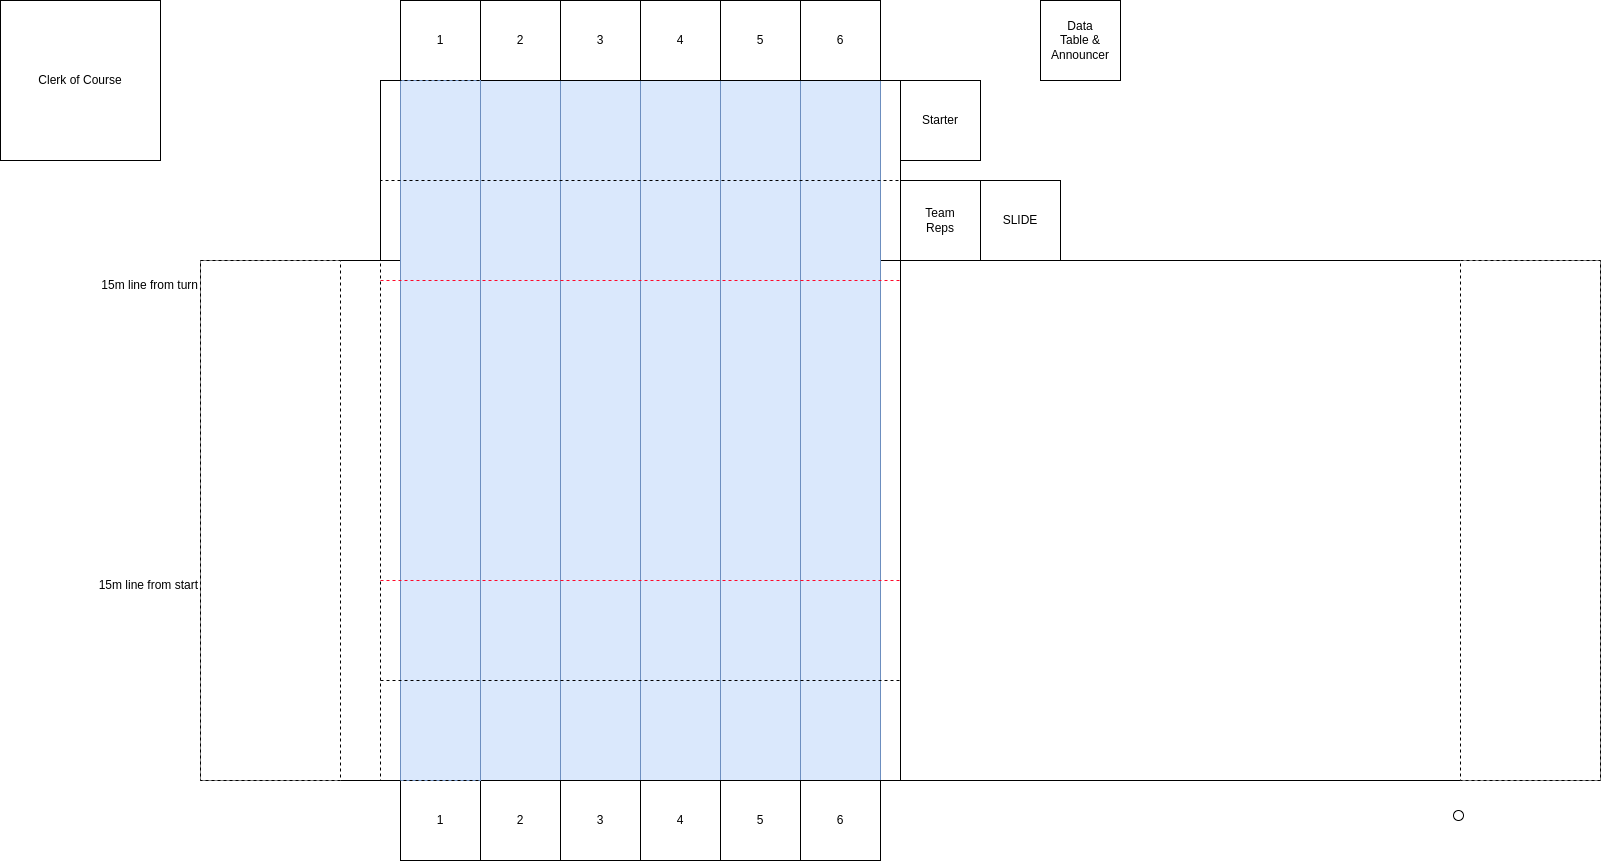

The diagram above was exported from draw.io. Its source (the exported page's mxGraphModel, read from the mxfile embedded in the PNG):
<mxGraphModel dx="2516" dy="1402" grid="1" gridSize="10" guides="1" tooltips="1" connect="1" arrows="1" fold="1" page="1" pageScale="1" pageWidth="1700" pageHeight="1100" math="0" shadow="0">
  <root>
    <mxCell id="0" />
    <mxCell id="1" parent="0" />
    <mxCell id="I1skeN40y2slC_L9_bHJ-23" value="" style="rounded=0;whiteSpace=wrap;html=1;rotation=90;" parent="1" vertex="1">
      <mxGeometry x="330" y="290" width="700" height="520" as="geometry" />
    </mxCell>
    <mxCell id="I1skeN40y2slC_L9_bHJ-31" value="" style="rounded=0;whiteSpace=wrap;html=1;rotation=0;" parent="1" vertex="1">
      <mxGeometry x="240" y="380" width="700" height="520" as="geometry" />
    </mxCell>
    <mxCell id="PN1iXtUUaX_b7pVvWxaE-9" value="" style="rounded=0;whiteSpace=wrap;html=1;fillColor=#dae8fc;strokeColor=#6c8ebf;" vertex="1" parent="1">
      <mxGeometry x="520" y="200" width="80" height="700" as="geometry" />
    </mxCell>
    <mxCell id="PN1iXtUUaX_b7pVvWxaE-10" value="" style="rounded=0;whiteSpace=wrap;html=1;fillColor=#dae8fc;strokeColor=#6c8ebf;" vertex="1" parent="1">
      <mxGeometry x="600" y="200" width="80" height="700" as="geometry" />
    </mxCell>
    <mxCell id="PN1iXtUUaX_b7pVvWxaE-11" value="" style="rounded=0;whiteSpace=wrap;html=1;fillColor=#dae8fc;strokeColor=#6c8ebf;" vertex="1" parent="1">
      <mxGeometry x="680" y="200" width="80" height="700" as="geometry" />
    </mxCell>
    <mxCell id="PN1iXtUUaX_b7pVvWxaE-12" value="" style="rounded=0;whiteSpace=wrap;html=1;fillColor=#dae8fc;strokeColor=#6c8ebf;" vertex="1" parent="1">
      <mxGeometry x="760" y="200" width="80" height="700" as="geometry" />
    </mxCell>
    <mxCell id="PN1iXtUUaX_b7pVvWxaE-13" value="" style="rounded=0;whiteSpace=wrap;html=1;fillColor=#dae8fc;strokeColor=#6c8ebf;" vertex="1" parent="1">
      <mxGeometry x="840" y="200" width="80" height="700" as="geometry" />
    </mxCell>
    <mxCell id="I1skeN40y2slC_L9_bHJ-16" value="1" style="whiteSpace=wrap;html=1;aspect=fixed;" parent="1" vertex="1">
      <mxGeometry x="440" y="120" width="80" height="80" as="geometry" />
    </mxCell>
    <mxCell id="I1skeN40y2slC_L9_bHJ-17" value="2" style="whiteSpace=wrap;html=1;aspect=fixed;" parent="1" vertex="1">
      <mxGeometry x="520" y="120" width="80" height="80" as="geometry" />
    </mxCell>
    <mxCell id="I1skeN40y2slC_L9_bHJ-18" value="3" style="whiteSpace=wrap;html=1;aspect=fixed;" parent="1" vertex="1">
      <mxGeometry x="600" y="120" width="80" height="80" as="geometry" />
    </mxCell>
    <mxCell id="I1skeN40y2slC_L9_bHJ-19" value="4" style="whiteSpace=wrap;html=1;aspect=fixed;" parent="1" vertex="1">
      <mxGeometry x="680" y="120" width="80" height="80" as="geometry" />
    </mxCell>
    <mxCell id="I1skeN40y2slC_L9_bHJ-21" value="5" style="whiteSpace=wrap;html=1;aspect=fixed;" parent="1" vertex="1">
      <mxGeometry x="760" y="120" width="80" height="80" as="geometry" />
    </mxCell>
    <mxCell id="I1skeN40y2slC_L9_bHJ-22" value="6" style="whiteSpace=wrap;html=1;aspect=fixed;" parent="1" vertex="1">
      <mxGeometry x="840" y="120" width="80" height="80" as="geometry" />
    </mxCell>
    <mxCell id="I1skeN40y2slC_L9_bHJ-30" value="" style="rounded=0;whiteSpace=wrap;html=1;rotation=0;" parent="1" vertex="1">
      <mxGeometry x="940" y="380" width="700" height="520" as="geometry" />
    </mxCell>
    <mxCell id="I1skeN40y2slC_L9_bHJ-32" value="" style="rounded=0;whiteSpace=wrap;html=1;rotation=0;dashed=1;" parent="1" vertex="1">
      <mxGeometry x="240" y="380" width="140" height="520" as="geometry" />
    </mxCell>
    <mxCell id="I1skeN40y2slC_L9_bHJ-33" value="" style="rounded=0;whiteSpace=wrap;html=1;rotation=0;dashed=1;" parent="1" vertex="1">
      <mxGeometry x="1500" y="380" width="140" height="520" as="geometry" />
    </mxCell>
    <mxCell id="I1skeN40y2slC_L9_bHJ-42" value="" style="ellipse;whiteSpace=wrap;html=1;aspect=fixed;" parent="1" vertex="1">
      <mxGeometry x="1493" y="930" width="10" height="10" as="geometry" />
    </mxCell>
    <mxCell id="PN1iXtUUaX_b7pVvWxaE-1" value="1" style="whiteSpace=wrap;html=1;aspect=fixed;" vertex="1" parent="1">
      <mxGeometry x="440" y="900" width="80" height="80" as="geometry" />
    </mxCell>
    <mxCell id="PN1iXtUUaX_b7pVvWxaE-2" value="2" style="whiteSpace=wrap;html=1;aspect=fixed;" vertex="1" parent="1">
      <mxGeometry x="520" y="900" width="80" height="80" as="geometry" />
    </mxCell>
    <mxCell id="PN1iXtUUaX_b7pVvWxaE-3" value="3" style="whiteSpace=wrap;html=1;aspect=fixed;" vertex="1" parent="1">
      <mxGeometry x="600" y="900" width="80" height="80" as="geometry" />
    </mxCell>
    <mxCell id="PN1iXtUUaX_b7pVvWxaE-4" value="4" style="whiteSpace=wrap;html=1;aspect=fixed;" vertex="1" parent="1">
      <mxGeometry x="680" y="900" width="80" height="80" as="geometry" />
    </mxCell>
    <mxCell id="PN1iXtUUaX_b7pVvWxaE-5" value="5" style="whiteSpace=wrap;html=1;aspect=fixed;" vertex="1" parent="1">
      <mxGeometry x="760" y="900" width="80" height="80" as="geometry" />
    </mxCell>
    <mxCell id="PN1iXtUUaX_b7pVvWxaE-6" value="6" style="whiteSpace=wrap;html=1;aspect=fixed;" vertex="1" parent="1">
      <mxGeometry x="840" y="900" width="80" height="80" as="geometry" />
    </mxCell>
    <mxCell id="PN1iXtUUaX_b7pVvWxaE-7" value="" style="rounded=0;whiteSpace=wrap;html=1;fillColor=#dae8fc;strokeColor=#6c8ebf;" vertex="1" parent="1">
      <mxGeometry x="440" y="200" width="80" height="700" as="geometry" />
    </mxCell>
    <mxCell id="I1skeN40y2slC_L9_bHJ-29" value="" style="rounded=0;whiteSpace=wrap;html=1;rotation=90;dashed=1;fillColor=none;" parent="1" vertex="1">
      <mxGeometry x="630" y="-10" width="100" height="520" as="geometry" />
    </mxCell>
    <mxCell id="I1skeN40y2slC_L9_bHJ-25" value="" style="rounded=0;whiteSpace=wrap;html=1;rotation=90;dashed=1;fillColor=none;" parent="1" vertex="1">
      <mxGeometry x="630" y="590" width="100" height="520" as="geometry" />
    </mxCell>
    <mxCell id="PN1iXtUUaX_b7pVvWxaE-16" value="" style="endArrow=none;dashed=1;html=1;rounded=0;strokeColor=#FF0829;" edge="1" parent="1">
      <mxGeometry width="50" height="50" relative="1" as="geometry">
        <mxPoint x="420" y="400" as="sourcePoint" />
        <mxPoint x="940" y="400" as="targetPoint" />
      </mxGeometry>
    </mxCell>
    <mxCell id="PN1iXtUUaX_b7pVvWxaE-17" value="" style="endArrow=none;dashed=1;html=1;rounded=0;strokeColor=#FF0829;" edge="1" parent="1">
      <mxGeometry width="50" height="50" relative="1" as="geometry">
        <mxPoint x="420" y="700" as="sourcePoint" />
        <mxPoint x="940" y="700" as="targetPoint" />
      </mxGeometry>
    </mxCell>
    <mxCell id="PN1iXtUUaX_b7pVvWxaE-20" value="Team&lt;div&gt;Reps&lt;/div&gt;" style="whiteSpace=wrap;html=1;aspect=fixed;" vertex="1" parent="1">
      <mxGeometry x="940" y="300" width="80" height="80" as="geometry" />
    </mxCell>
    <mxCell id="PN1iXtUUaX_b7pVvWxaE-21" value="SLIDE" style="whiteSpace=wrap;html=1;aspect=fixed;" vertex="1" parent="1">
      <mxGeometry x="1020" y="300" width="80" height="80" as="geometry" />
    </mxCell>
    <mxCell id="PN1iXtUUaX_b7pVvWxaE-22" value="Starter" style="whiteSpace=wrap;html=1;aspect=fixed;" vertex="1" parent="1">
      <mxGeometry x="940" y="200" width="80" height="80" as="geometry" />
    </mxCell>
    <mxCell id="PN1iXtUUaX_b7pVvWxaE-23" value="Data&lt;div&gt;Table &amp;amp;&lt;/div&gt;&lt;div&gt;Announcer&lt;/div&gt;" style="whiteSpace=wrap;html=1;aspect=fixed;" vertex="1" parent="1">
      <mxGeometry x="1080" y="120" width="80" height="80" as="geometry" />
    </mxCell>
    <mxCell id="PN1iXtUUaX_b7pVvWxaE-24" value="" style="whiteSpace=wrap;html=1;aspect=fixed;" vertex="1" parent="1">
      <mxGeometry x="40" y="120" width="80" height="80" as="geometry" />
    </mxCell>
    <mxCell id="PN1iXtUUaX_b7pVvWxaE-25" value="" style="whiteSpace=wrap;html=1;aspect=fixed;" vertex="1" parent="1">
      <mxGeometry x="120" y="120" width="80" height="80" as="geometry" />
    </mxCell>
    <mxCell id="PN1iXtUUaX_b7pVvWxaE-26" value="" style="whiteSpace=wrap;html=1;aspect=fixed;" vertex="1" parent="1">
      <mxGeometry x="40" y="200" width="80" height="80" as="geometry" />
    </mxCell>
    <mxCell id="PN1iXtUUaX_b7pVvWxaE-27" value="" style="whiteSpace=wrap;html=1;aspect=fixed;" vertex="1" parent="1">
      <mxGeometry x="120" y="200" width="80" height="80" as="geometry" />
    </mxCell>
    <mxCell id="PN1iXtUUaX_b7pVvWxaE-28" value="Clerk of Course" style="whiteSpace=wrap;html=1;aspect=fixed;" vertex="1" parent="1">
      <mxGeometry x="40" y="120" width="160" height="160" as="geometry" />
    </mxCell>
    <mxCell id="PN1iXtUUaX_b7pVvWxaE-29" value="" style="endArrow=none;dashed=1;html=1;rounded=0;exitX=0;exitY=1;exitDx=0;exitDy=0;" edge="1" parent="1" source="I1skeN40y2slC_L9_bHJ-25">
      <mxGeometry width="50" height="50" relative="1" as="geometry">
        <mxPoint x="370" y="430" as="sourcePoint" />
        <mxPoint x="420" y="380" as="targetPoint" />
      </mxGeometry>
    </mxCell>
    <mxCell id="PN1iXtUUaX_b7pVvWxaE-30" value="15m line from start" style="text;html=1;align=right;verticalAlign=middle;whiteSpace=wrap;rounded=0;" vertex="1" parent="1">
      <mxGeometry x="110" y="690" width="130" height="30" as="geometry" />
    </mxCell>
    <mxCell id="PN1iXtUUaX_b7pVvWxaE-31" value="15m line from turn" style="text;html=1;align=right;verticalAlign=middle;whiteSpace=wrap;rounded=0;" vertex="1" parent="1">
      <mxGeometry x="110" y="390" width="130" height="30" as="geometry" />
    </mxCell>
  </root>
</mxGraphModel>